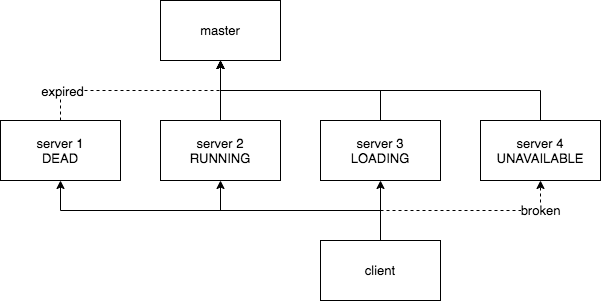

The diagram above was exported from draw.io. Its source (the exported page's mxGraphModel, read from the mxfile embedded in the PNG):
<mxGraphModel dx="739" dy="590" grid="1" gridSize="10" guides="1" tooltips="1" connect="1" arrows="1" fold="1" page="1" pageScale="1" pageWidth="827" pageHeight="1169" math="0" shadow="0">
  <root>
    <mxCell id="0" />
    <mxCell id="1" parent="0" />
    <mxCell id="2" value="master" style="rounded=0;whiteSpace=wrap;html=1;fontSize=13;" vertex="1" parent="1">
      <mxGeometry x="200" y="40" width="120" height="60" as="geometry" />
    </mxCell>
    <mxCell id="3" style="edgeStyle=orthogonalEdgeStyle;rounded=0;orthogonalLoop=1;jettySize=auto;html=1;exitX=0.5;exitY=0;exitDx=0;exitDy=0;entryX=0.5;entryY=1;entryDx=0;entryDy=0;dashed=1;fontSize=13;" edge="1" parent="1" source="5" target="2">
      <mxGeometry relative="1" as="geometry" />
    </mxCell>
    <mxCell id="4" value="expired" style="edgeLabel;html=1;align=center;verticalAlign=middle;resizable=0;points=[];fontSize=13;" vertex="1" connectable="0" parent="3">
      <mxGeometry x="-0.7182" relative="1" as="geometry">
        <mxPoint as="offset" />
      </mxGeometry>
    </mxCell>
    <mxCell id="5" value="server 1&lt;br style=&quot;font-size: 13px;&quot;&gt;DEAD" style="rounded=0;whiteSpace=wrap;html=1;fontSize=13;" vertex="1" parent="1">
      <mxGeometry x="40" y="160" width="120" height="60" as="geometry" />
    </mxCell>
    <mxCell id="6" style="edgeStyle=orthogonalEdgeStyle;rounded=0;orthogonalLoop=1;jettySize=auto;html=1;exitX=0.5;exitY=0;exitDx=0;exitDy=0;entryX=0.5;entryY=1;entryDx=0;entryDy=0;fontSize=13;" edge="1" parent="1" source="7" target="2">
      <mxGeometry relative="1" as="geometry" />
    </mxCell>
    <mxCell id="7" value="server 2&lt;br style=&quot;font-size: 13px;&quot;&gt;RUNNING" style="rounded=0;whiteSpace=wrap;html=1;fontSize=13;" vertex="1" parent="1">
      <mxGeometry x="200" y="160" width="120" height="60" as="geometry" />
    </mxCell>
    <mxCell id="8" style="edgeStyle=orthogonalEdgeStyle;rounded=0;orthogonalLoop=1;jettySize=auto;html=1;exitX=0.5;exitY=0;exitDx=0;exitDy=0;fontSize=13;" edge="1" parent="1" source="9">
      <mxGeometry relative="1" as="geometry">
        <mxPoint x="260" y="100" as="targetPoint" />
      </mxGeometry>
    </mxCell>
    <mxCell id="9" value="server 3&lt;br style=&quot;font-size: 13px;&quot;&gt;LOADING" style="rounded=0;whiteSpace=wrap;html=1;fontSize=13;" vertex="1" parent="1">
      <mxGeometry x="360" y="160" width="120" height="60" as="geometry" />
    </mxCell>
    <mxCell id="10" style="edgeStyle=orthogonalEdgeStyle;rounded=0;orthogonalLoop=1;jettySize=auto;html=1;exitX=0.5;exitY=0;exitDx=0;exitDy=0;fontSize=13;" edge="1" parent="1" source="11">
      <mxGeometry relative="1" as="geometry">
        <mxPoint x="260" y="100" as="targetPoint" />
      </mxGeometry>
    </mxCell>
    <mxCell id="11" value="server 4&lt;br style=&quot;font-size: 13px;&quot;&gt;UNAVAILABLE" style="rounded=0;whiteSpace=wrap;html=1;fontSize=13;" vertex="1" parent="1">
      <mxGeometry x="520" y="160" width="120" height="60" as="geometry" />
    </mxCell>
    <mxCell id="12" style="edgeStyle=orthogonalEdgeStyle;rounded=0;orthogonalLoop=1;jettySize=auto;html=1;exitX=0.5;exitY=0;exitDx=0;exitDy=0;entryX=0.5;entryY=1;entryDx=0;entryDy=0;fontSize=13;" edge="1" parent="1" source="17" target="5">
      <mxGeometry relative="1" as="geometry" />
    </mxCell>
    <mxCell id="13" style="edgeStyle=orthogonalEdgeStyle;rounded=0;orthogonalLoop=1;jettySize=auto;html=1;exitX=0.5;exitY=0;exitDx=0;exitDy=0;entryX=0.5;entryY=1;entryDx=0;entryDy=0;fontSize=13;" edge="1" parent="1" source="17" target="7">
      <mxGeometry relative="1" as="geometry" />
    </mxCell>
    <mxCell id="14" style="edgeStyle=orthogonalEdgeStyle;rounded=0;orthogonalLoop=1;jettySize=auto;html=1;exitX=0.5;exitY=0;exitDx=0;exitDy=0;fontSize=13;" edge="1" parent="1" source="17" target="9">
      <mxGeometry relative="1" as="geometry" />
    </mxCell>
    <mxCell id="15" style="edgeStyle=orthogonalEdgeStyle;rounded=0;orthogonalLoop=1;jettySize=auto;html=1;exitX=0.5;exitY=0;exitDx=0;exitDy=0;entryX=0.5;entryY=1;entryDx=0;entryDy=0;dashed=1;fontSize=13;" edge="1" parent="1" source="17" target="11">
      <mxGeometry relative="1" as="geometry" />
    </mxCell>
    <mxCell id="16" value="broken" style="edgeLabel;html=1;align=center;verticalAlign=middle;resizable=0;points=[];fontSize=13;" vertex="1" connectable="0" parent="15">
      <mxGeometry x="0.7364" y="1" relative="1" as="geometry">
        <mxPoint as="offset" />
      </mxGeometry>
    </mxCell>
    <mxCell id="17" value="client" style="rounded=0;whiteSpace=wrap;html=1;fontSize=13;" vertex="1" parent="1">
      <mxGeometry x="360" y="280" width="120" height="60" as="geometry" />
    </mxCell>
  </root>
</mxGraphModel>